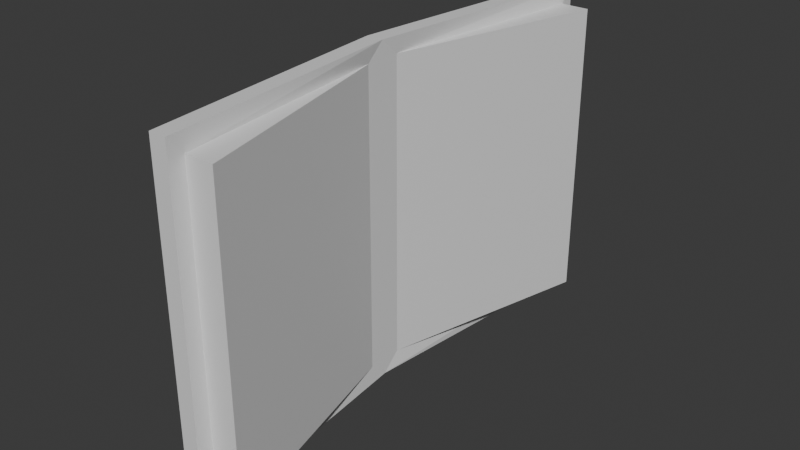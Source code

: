 # Source: grimoire.blend  (saved by Blender 5.0.119; exported with 4.5.12 LTS)
import bpy
from mathutils import Matrix  # noqa: F401  (used for matrix-valued properties, if any)

bpy.ops.wm.read_factory_settings(use_empty=True)
scene = bpy.context.scene
scene.name = 'Scene'

# ---- collections
col_collection = bpy.data.collections.new('Collection'); scene.collection.children.link(col_collection)

# ---- materials (node trees are filled in below, after node groups)
mat_material = bpy.data.materials.new('Material')
mat_material.alpha_threshold = 0.0
mat_material.use_backface_culling_lightprobe_volume = False
mat_material.roughness = 0.5
mat_material.line_color = (0.0, 0.0, 0.0, 1.0)

# ---- material node trees
mat_material.use_nodes = True; mat_material.node_tree.nodes.clear()
_N = mat_material.node_tree.nodes; _L = mat_material.node_tree.links
n0 = _N.new('ShaderNodeOutputMaterial'); n0.name = 'Material Output'; n0.location = (200, 100)
n1 = _N.new('ShaderNodeBsdfPrincipled'); n1.name = 'Principled BSDF'; n1.location = (-200, 100)
_L.new(n1.outputs[0], n0.inputs[0])
n0.is_active_output = True

# ---- world
world_world = bpy.data.worlds.new('World'); scene.world = world_world
world_world.use_nodes = True; world_world.node_tree.nodes.clear()
_N = world_world.node_tree.nodes; _L = world_world.node_tree.links
n0 = _N.new('ShaderNodeOutputWorld'); n0.name = 'World Output'; n0.location = (200, 100)
n1 = _N.new('ShaderNodeBackground'); n1.name = 'Background'; n1.location = (-200, 100)
n1.inputs[0].default_value = (0.05088, 0.05088, 0.05088, 1.0)
_L.new(n1.outputs[0], n0.inputs[0])
n0.is_active_output = True
world_world.color = (0.05088, 0.05088, 0.05088)
world_world.sun_shadow_jitter_overblur = 0.0

# ---- meshes
me_cube = bpy.data.meshes.new('Cube')
me_cube.from_pydata([(0.04607, 1.3, 0.8239), (0.04607, 1.3, -0.8239), (0.04607, -1.3, 0.8239), (0.04607, -1.3, -0.8239), (-0.04607, 1.381, 0.9154), (-0.04607, 1.381, -0.9154), (-0.04607, -1.381, 0.9154), (-0.04607, -1.381, -0.9154), (-0.1896, 0.0, -0.9154), (-0.09746, -0.1, 0.8239), (-0.1896, 0.0, 0.9154), (-0.09746, -0.1, -0.8239), (-0.1896, 0.0, -0.9154), (-0.09746, 0.0, 0.9154), (-0.1896, 0.0, 0.9154), (-0.09746, 0.0, -0.9154), (0.04607, -1.381, 0.9154), (0.04607, -1.381, -0.9154), (-0.09746, 0.1, 0.8239), (-0.09746, 0.1, -0.8239), (0.04607, 1.381, 0.9154), (0.04607, 1.381, -0.9154), (-0.09746, 0.0, -0.9154), (-0.09746, 0.0, 0.9154), (0.2018, -1.3, 0.8239), (0.2018, -1.3, -0.8239), (0.2018, 1.3, 0.8239), (0.2018, 1.3, -0.8239)], [], [(23, 10, 6, 16), (17, 16, 6, 7), (8, 10, 4, 5), (8, 22, 17, 7), (3, 11, 25), (5, 4, 20, 21), (1, 0, 26, 27), (5, 21, 22, 8), (7, 6, 10, 8), (20, 4, 10, 23), (8, 10, 14, 12), (22, 23, 13, 15), (23, 10, 14, 13), (8, 22, 15, 12), (3, 2, 16, 17), (2, 9, 23, 16), (11, 3, 17, 22), (9, 11, 22, 23), (0, 1, 21, 20), (1, 19, 22, 21), (18, 0, 20, 23), (19, 18, 23, 22), (11, 9, 24, 25), (27, 26, 18, 19), (2, 3, 25, 24), (19, 1, 27), (9, 2, 24), (0, 18, 26)])
_uv = me_cube.uv_layers.new(name='UVMap')
_uv.uv.foreach_set('vector', [0.625, 0.625, 0.875, 0.625, 0.875, 0.75, 0.625, 0.75, 0.375, 0.75, 0.625, 0.75, 0.625, 1.0, 0.375, 1.0, 0.375, 0.125, 0.625, 0.125, 0.625, 0.25, 0.375, 0.25, 0.125, 0.625, 0.375, 0.625, 0.375, 0.75, 0.125, 0.75, 0.3875, 0.7426, 0.3875, 0.6324, 0.3875, 0.7426, 0.375, 0.25, 0.625, 0.25, 0.625, 0.5, 0.375, 0.5, 0.3875, 0.5074, 0.6125, 0.5074, 0.6125, 0.5074, 0.3875, 0.5074, 0.125, 0.5, 0.375, 0.5, 0.375, 0.625, 0.125, 0.625, 0.375, 0.0, 0.625, 0.0, 0.625, 0.125, 0.375, 0.125, 0.625, 0.5, 0.875, 0.5, 0.875, 0.625, 0.625, 0.625, 0.375, 0.125, 0.625, 0.125, 0.625, 0.125, 0.375, 0.125, 0.0, 0.0, 0.0, 0.0, 0.0, 0.0, 0.0, 0.0, 0.625, 0.625, 0.875, 0.625, 0.875, 0.625, 0.625, 0.625, 0.125, 0.625, 0.375, 0.625, 0.375, 0.625, 0.125, 0.625, 0.3875, 0.7426, 0.6125, 0.7426, 0.625, 0.75, 0.375, 0.75, 0.6125, 0.7426, 0.6125, 0.6324, 0.625, 0.625, 0.625, 0.75, 0.3875, 0.6324, 0.3875, 0.7426, 0.375, 0.75, 0.375, 0.625, 0.6125, 0.6324, 0.3875, 0.6324, 0.375, 0.625, 0.625, 0.625, 0.6125, 0.5074, 0.3875, 0.5074, 0.375, 0.5, 0.625, 0.5, 0.3875, 0.5074, 0.3875, 0.6176, 0.375, 0.625, 0.375, 0.5, 0.6125, 0.6176, 0.6125, 0.5074, 0.625, 0.5, 0.625, 0.625, 0.3875, 0.6176, 0.6125, 0.6176, 0.625, 0.625, 0.375, 0.625, 0.3875, 0.6324, 0.6125, 0.6324, 0.6125, 0.7426, 0.3875, 0.7426, 0.3875, 0.5074, 0.6125, 0.5074, 0.6125, 0.6176, 0.3875, 0.6176, 0.6125, 0.7426, 0.3875, 0.7426, 0.3875, 0.7426, 0.6125, 0.7426, 0.3875, 0.6176, 0.3875, 0.5074, 0.3875, 0.5074, 0.6125, 0.6324, 0.6125, 0.7426, 0.6125, 0.7426, 0.6125, 0.5074, 0.6125, 0.6176, 0.6125, 0.5074])
me_cube.materials.append(mat_material)
me_cube.use_mirror_vertex_groups = False
me_cube.update()

# ---- objects
ob_cube = bpy.data.objects.new('Cube', me_cube)

# ---- transforms, parenting, visibility, modifiers, constraints
ob_cube.location = (0.0, 0.0, 0.0)
ob_cube.lock_rotations_4d = False
ob_cube.empty_display_type = 'ARROWS'
ob_cube.lineart.crease_threshold = 0.0

# ---- collection membership
col_collection.objects.link(ob_cube)

# ---- scene / render settings (as saved in the file)
scene.frame_start = 1; scene.frame_end = 250; scene.frame_set(1)
scene.render.engine = 'BLENDER_EEVEE_NEXT'
scene.render.bake_bias = 0.0
scene.render.bake_samples = 0
scene.cycles.sampling_pattern = 'TABULATED_SOBOL'
scene.eevee.use_volume_custom_range = False
bpy.context.view_layer.update()

# ---- added for rendering (the .blend has no active camera and no usable light): camera, sun
cam_auto = bpy.data.cameras.new('AutoCamera')
cam_auto.lens = 50.0
cam_auto.sensor_width = 36.0
cam_auto.clip_end = 1000.0
ob_auto_camera = bpy.data.objects.new('AutoCamera', cam_auto)
scene.collection.objects.link(ob_auto_camera)
ob_auto_camera.location = (3.09346, -3.70482, 2.46988)
ob_auto_camera.rotation_euler = (1.09748, -7.21219e-08, 0.694738)
scene.camera = ob_auto_camera
light_auto_sun = bpy.data.lights.new('AutoSun', 'SUN')
light_auto_sun.energy = 3.0
light_auto_sun.angle = 0.0523599
ob_auto_sun = bpy.data.objects.new('AutoSun', light_auto_sun)
scene.collection.objects.link(ob_auto_sun)
ob_auto_sun.rotation_euler = (0.872665, 0.174533, 0.523599)
bpy.context.view_layer.update()
